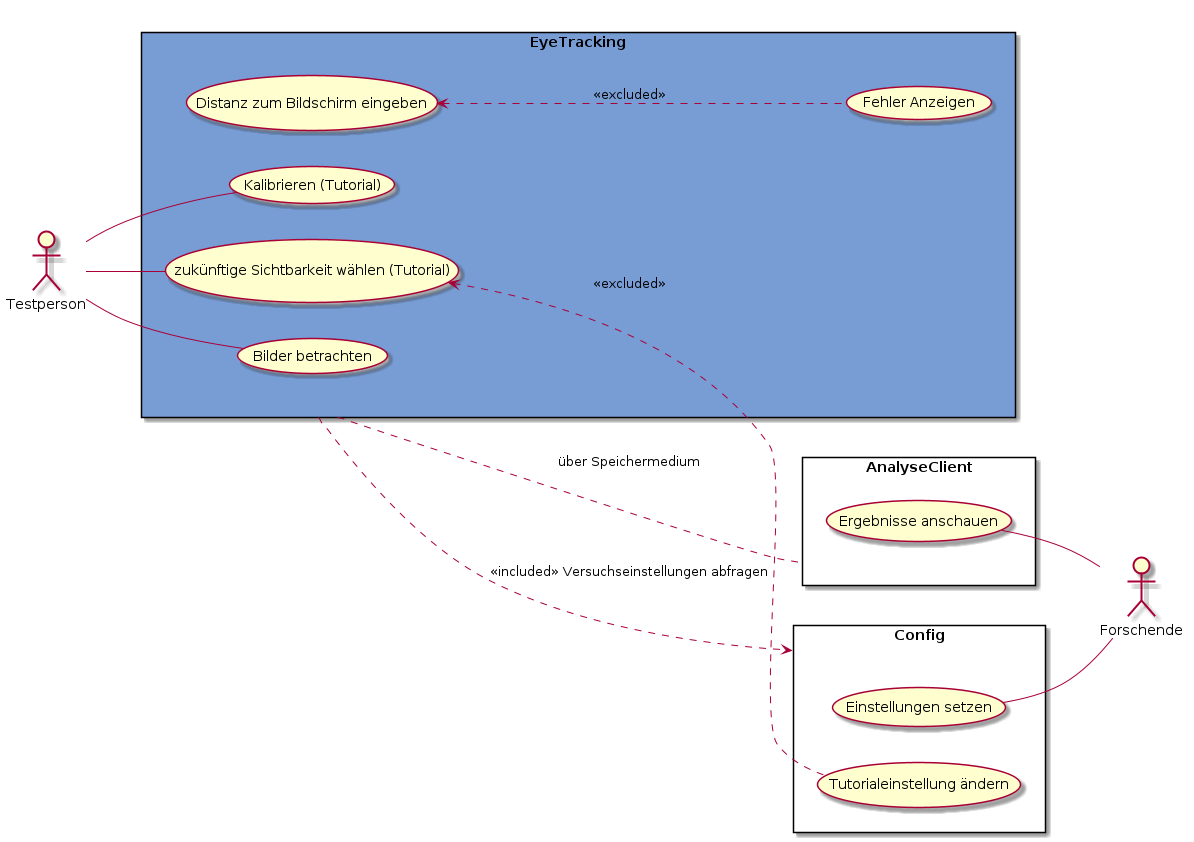

The diagram above was rendered by PlantUML. Its source (embedded in the PNG):
@startuml EyeTracking
left to right direction

actor Testperson as t
actor Forschende as f

rectangle EyeTracking as z #789dd5 {
    usecase "Distanz zum Bildschirm eingeben" as db
    usecase "Kalibrieren (Tutorial)" as kt
    usecase "zukünftige Sichtbarkeit wählen (Tutorial)" as tw
    usecase "Bilder betrachten" as bb
    usecase "Fehler Anzeigen" as fa
}

rectangle AnalyseClient as a {
    usecase "Ergebnisse anschauen" as ea
}

rectangle Config as c {
    usecase "Einstellungen setzen" as es
    usecase "Tutorialeinstellung ändern" as tä
}

t -- kt
t -- tw
t -- bb

es -- f
ea -- f

tw <.. tä : <<excluded>> 
z .. a : über Speichermedium
z ..> c : <<included>> Versuchseinstellungen abfragen
db <.. fa : <<excluded>>

@enduml